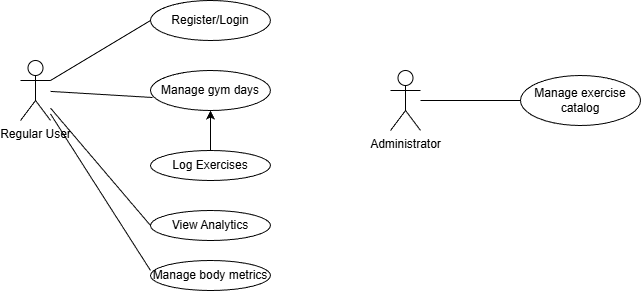

The diagram above was exported from draw.io. Its source (the exported page's mxGraphModel, read from the mxfile embedded in the PNG):
<mxGraphModel dx="1188" dy="640" grid="1" gridSize="10" guides="1" tooltips="1" connect="1" arrows="1" fold="1" page="1" pageScale="1" pageWidth="850" pageHeight="1100" math="0" shadow="0">
  <root>
    <mxCell id="0" />
    <mxCell id="1" parent="0" />
    <mxCell id="ZaHMQO5PKqN42_tf9DWp-1" parent="1" style="shape=umlActor;verticalLabelPosition=bottom;verticalAlign=top;html=1;outlineConnect=0;" value="Regular User&lt;div&gt;&lt;br&gt;&lt;/div&gt;" vertex="1">
      <mxGeometry height="60" width="30" x="100" y="130" as="geometry" />
    </mxCell>
    <mxCell id="ZaHMQO5PKqN42_tf9DWp-2" parent="1" style="ellipse;whiteSpace=wrap;html=1;" value="Register/Login" vertex="1">
      <mxGeometry height="40" width="120" x="230" y="70" as="geometry" />
    </mxCell>
    <mxCell id="ZaHMQO5PKqN42_tf9DWp-3" parent="1" style="ellipse;whiteSpace=wrap;html=1;" value="Manage gym days" vertex="1">
      <mxGeometry height="40" width="120" x="230" y="140" as="geometry" />
    </mxCell>
    <mxCell id="ZaHMQO5PKqN42_tf9DWp-5" edge="1" parent="1" source="ZaHMQO5PKqN42_tf9DWp-4" style="edgeStyle=orthogonalEdgeStyle;rounded=0;orthogonalLoop=1;jettySize=auto;html=1;exitX=0.5;exitY=0;exitDx=0;exitDy=0;" target="ZaHMQO5PKqN42_tf9DWp-3">
      <mxGeometry relative="1" as="geometry" />
    </mxCell>
    <mxCell id="ZaHMQO5PKqN42_tf9DWp-4" parent="1" style="ellipse;whiteSpace=wrap;html=1;" value="Log Exercises" vertex="1">
      <mxGeometry height="30" width="120" x="230" y="220" as="geometry" />
    </mxCell>
    <mxCell id="ZaHMQO5PKqN42_tf9DWp-6" parent="1" style="ellipse;whiteSpace=wrap;html=1;" value="View Analytics" vertex="1">
      <mxGeometry height="30" width="120" x="230" y="280" as="geometry" />
    </mxCell>
    <mxCell id="ZaHMQO5PKqN42_tf9DWp-7" edge="1" parent="1" source="ZaHMQO5PKqN42_tf9DWp-1" style="endArrow=none;html=1;rounded=0;entryX=0;entryY=0.5;entryDx=0;entryDy=0;exitX=1;exitY=0.3333333333333333;exitDx=0;exitDy=0;exitPerimeter=0;" target="ZaHMQO5PKqN42_tf9DWp-2" value="">
      <mxGeometry height="50" relative="1" width="50" as="geometry">
        <mxPoint x="400" y="320" as="sourcePoint" />
        <mxPoint x="450" y="270" as="targetPoint" />
      </mxGeometry>
    </mxCell>
    <mxCell id="ZaHMQO5PKqN42_tf9DWp-8" edge="1" parent="1" source="ZaHMQO5PKqN42_tf9DWp-1" style="endArrow=none;html=1;rounded=0;entryX=0.017;entryY=0.675;entryDx=0;entryDy=0;entryPerimeter=0;" target="ZaHMQO5PKqN42_tf9DWp-3" value="">
      <mxGeometry height="50" relative="1" width="50" as="geometry">
        <mxPoint x="400" y="320" as="sourcePoint" />
        <mxPoint x="450" y="270" as="targetPoint" />
      </mxGeometry>
    </mxCell>
    <mxCell id="ZaHMQO5PKqN42_tf9DWp-10" edge="1" parent="1" source="ZaHMQO5PKqN42_tf9DWp-1" style="endArrow=none;html=1;rounded=0;entryX=0;entryY=0.5;entryDx=0;entryDy=0;" target="ZaHMQO5PKqN42_tf9DWp-6" value="">
      <mxGeometry height="50" relative="1" width="50" as="geometry">
        <mxPoint x="400" y="320" as="sourcePoint" />
        <mxPoint x="450" y="270" as="targetPoint" />
      </mxGeometry>
    </mxCell>
    <mxCell id="ZaHMQO5PKqN42_tf9DWp-11" parent="1" style="shape=umlActor;verticalLabelPosition=bottom;verticalAlign=top;html=1;outlineConnect=0;" value="Administrator" vertex="1">
      <mxGeometry height="60" width="30" x="470" y="140" as="geometry" />
    </mxCell>
    <mxCell id="ZaHMQO5PKqN42_tf9DWp-17" edge="1" parent="1" style="endArrow=none;html=1;rounded=0;" target="ZaHMQO5PKqN42_tf9DWp-11" value="">
      <mxGeometry height="50" relative="1" width="50" as="geometry">
        <mxPoint x="600" y="170" as="sourcePoint" />
        <mxPoint x="410" y="290" as="targetPoint" />
      </mxGeometry>
    </mxCell>
    <mxCell id="ZaHMQO5PKqN42_tf9DWp-18" parent="1" style="ellipse;whiteSpace=wrap;html=1;" value="Manage exercise catalog" vertex="1">
      <mxGeometry height="50" width="120" x="600" y="145" as="geometry" />
    </mxCell>
    <mxCell id="ZaHMQO5PKqN42_tf9DWp-19" parent="1" style="ellipse;whiteSpace=wrap;html=1;" value="Manage body metrics" vertex="1">
      <mxGeometry height="30" width="120" x="230" y="330" as="geometry" />
    </mxCell>
    <mxCell id="ZaHMQO5PKqN42_tf9DWp-21" edge="1" parent="1" source="ZaHMQO5PKqN42_tf9DWp-1" style="endArrow=none;html=1;rounded=0;" value="">
      <mxGeometry height="50" relative="1" width="50" as="geometry">
        <mxPoint x="180" y="390" as="sourcePoint" />
        <mxPoint x="230" y="340" as="targetPoint" />
      </mxGeometry>
    </mxCell>
  </root>
</mxGraphModel>